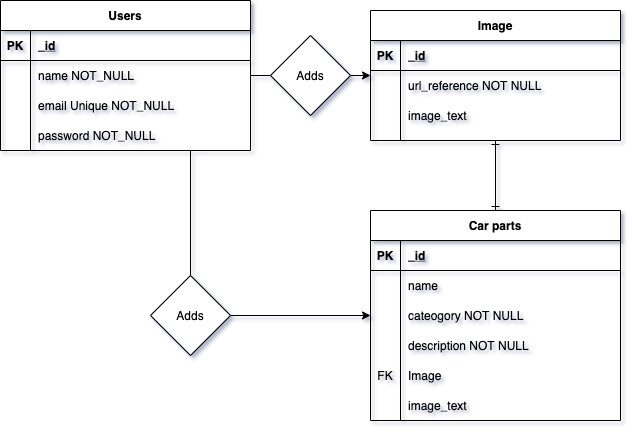

The diagram above was exported from draw.io. Its source (the exported page's mxGraphModel, read from the mxfile embedded in the PNG):
<mxGraphModel dx="1186" dy="649" grid="1" gridSize="10" guides="1" tooltips="1" connect="1" arrows="1" fold="1" page="1" pageScale="1" pageWidth="850" pageHeight="1100" math="0" shadow="0" extFonts="Permanent Marker^https://fonts.googleapis.com/css?family=Permanent+Marker">
  <root>
    <mxCell id="0" />
    <mxCell id="1" parent="0" />
    <mxCell id="C-vyLk0tnHw3VtMMgP7b-2" value="Image" style="shape=table;startSize=30;container=1;collapsible=1;childLayout=tableLayout;fixedRows=1;rowLines=0;fontStyle=1;align=center;resizeLast=1;" parent="1" vertex="1">
      <mxGeometry x="450" y="120" width="250" height="130" as="geometry" />
    </mxCell>
    <mxCell id="C-vyLk0tnHw3VtMMgP7b-3" value="" style="shape=partialRectangle;collapsible=0;dropTarget=0;pointerEvents=0;fillColor=none;points=[[0,0.5],[1,0.5]];portConstraint=eastwest;top=0;left=0;right=0;bottom=1;" parent="C-vyLk0tnHw3VtMMgP7b-2" vertex="1">
      <mxGeometry y="30" width="250" height="30" as="geometry" />
    </mxCell>
    <mxCell id="C-vyLk0tnHw3VtMMgP7b-4" value="PK" style="shape=partialRectangle;overflow=hidden;connectable=0;fillColor=none;top=0;left=0;bottom=0;right=0;fontStyle=1;" parent="C-vyLk0tnHw3VtMMgP7b-3" vertex="1">
      <mxGeometry width="30" height="30" as="geometry" />
    </mxCell>
    <mxCell id="C-vyLk0tnHw3VtMMgP7b-5" value="_id" style="shape=partialRectangle;overflow=hidden;connectable=0;fillColor=none;top=0;left=0;bottom=0;right=0;align=left;spacingLeft=6;fontStyle=5;" parent="C-vyLk0tnHw3VtMMgP7b-3" vertex="1">
      <mxGeometry x="30" width="220" height="30" as="geometry" />
    </mxCell>
    <mxCell id="C-vyLk0tnHw3VtMMgP7b-9" value="" style="shape=partialRectangle;collapsible=0;dropTarget=0;pointerEvents=0;fillColor=none;points=[[0,0.5],[1,0.5]];portConstraint=eastwest;top=0;left=0;right=0;bottom=0;" parent="C-vyLk0tnHw3VtMMgP7b-2" vertex="1">
      <mxGeometry y="60" width="250" height="30" as="geometry" />
    </mxCell>
    <mxCell id="C-vyLk0tnHw3VtMMgP7b-10" value="" style="shape=partialRectangle;overflow=hidden;connectable=0;fillColor=none;top=0;left=0;bottom=0;right=0;" parent="C-vyLk0tnHw3VtMMgP7b-9" vertex="1">
      <mxGeometry width="30" height="30" as="geometry" />
    </mxCell>
    <mxCell id="C-vyLk0tnHw3VtMMgP7b-11" value="url_reference NOT NULL" style="shape=partialRectangle;overflow=hidden;connectable=0;fillColor=none;top=0;left=0;bottom=0;right=0;align=left;spacingLeft=6;" parent="C-vyLk0tnHw3VtMMgP7b-9" vertex="1">
      <mxGeometry x="30" width="220" height="30" as="geometry" />
    </mxCell>
    <mxCell id="RVnCEBPmYbktpQ_xs0au-21" value="" style="shape=partialRectangle;collapsible=0;dropTarget=0;pointerEvents=0;fillColor=none;points=[[0,0.5],[1,0.5]];portConstraint=eastwest;top=0;left=0;right=0;bottom=0;" vertex="1" parent="C-vyLk0tnHw3VtMMgP7b-2">
      <mxGeometry y="90" width="250" height="30" as="geometry" />
    </mxCell>
    <mxCell id="RVnCEBPmYbktpQ_xs0au-22" value="" style="shape=partialRectangle;overflow=hidden;connectable=0;fillColor=none;top=0;left=0;bottom=0;right=0;" vertex="1" parent="RVnCEBPmYbktpQ_xs0au-21">
      <mxGeometry width="30" height="30" as="geometry" />
    </mxCell>
    <mxCell id="RVnCEBPmYbktpQ_xs0au-23" value="image_text" style="shape=partialRectangle;overflow=hidden;connectable=0;fillColor=none;top=0;left=0;bottom=0;right=0;align=left;spacingLeft=6;" vertex="1" parent="RVnCEBPmYbktpQ_xs0au-21">
      <mxGeometry x="30" width="220" height="30" as="geometry" />
    </mxCell>
    <mxCell id="RVnCEBPmYbktpQ_xs0au-61" style="edgeStyle=orthogonalEdgeStyle;rounded=0;orthogonalLoop=1;jettySize=auto;html=1;startArrow=ERone;startFill=0;endArrow=ERone;endFill=0;" edge="1" parent="1" source="C-vyLk0tnHw3VtMMgP7b-13" target="C-vyLk0tnHw3VtMMgP7b-2">
      <mxGeometry relative="1" as="geometry" />
    </mxCell>
    <mxCell id="C-vyLk0tnHw3VtMMgP7b-13" value="Car parts" style="shape=table;startSize=30;container=1;collapsible=1;childLayout=tableLayout;fixedRows=1;rowLines=0;fontStyle=1;align=center;resizeLast=1;" parent="1" vertex="1">
      <mxGeometry x="450" y="320" width="250" height="210" as="geometry" />
    </mxCell>
    <mxCell id="C-vyLk0tnHw3VtMMgP7b-14" value="" style="shape=partialRectangle;collapsible=0;dropTarget=0;pointerEvents=0;fillColor=none;points=[[0,0.5],[1,0.5]];portConstraint=eastwest;top=0;left=0;right=0;bottom=1;" parent="C-vyLk0tnHw3VtMMgP7b-13" vertex="1">
      <mxGeometry y="30" width="250" height="30" as="geometry" />
    </mxCell>
    <mxCell id="C-vyLk0tnHw3VtMMgP7b-15" value="PK" style="shape=partialRectangle;overflow=hidden;connectable=0;fillColor=none;top=0;left=0;bottom=0;right=0;fontStyle=1;" parent="C-vyLk0tnHw3VtMMgP7b-14" vertex="1">
      <mxGeometry width="30" height="30" as="geometry" />
    </mxCell>
    <mxCell id="C-vyLk0tnHw3VtMMgP7b-16" value="_id" style="shape=partialRectangle;overflow=hidden;connectable=0;fillColor=none;top=0;left=0;bottom=0;right=0;align=left;spacingLeft=6;fontStyle=5;" parent="C-vyLk0tnHw3VtMMgP7b-14" vertex="1">
      <mxGeometry x="30" width="220" height="30" as="geometry" />
    </mxCell>
    <mxCell id="RVnCEBPmYbktpQ_xs0au-25" value="" style="shape=partialRectangle;collapsible=0;dropTarget=0;pointerEvents=0;fillColor=none;points=[[0,0.5],[1,0.5]];portConstraint=eastwest;top=0;left=0;right=0;bottom=0;" vertex="1" parent="C-vyLk0tnHw3VtMMgP7b-13">
      <mxGeometry y="60" width="250" height="30" as="geometry" />
    </mxCell>
    <mxCell id="RVnCEBPmYbktpQ_xs0au-26" value="" style="shape=partialRectangle;overflow=hidden;connectable=0;fillColor=none;top=0;left=0;bottom=0;right=0;" vertex="1" parent="RVnCEBPmYbktpQ_xs0au-25">
      <mxGeometry width="30" height="30" as="geometry" />
    </mxCell>
    <mxCell id="RVnCEBPmYbktpQ_xs0au-27" value="name" style="shape=partialRectangle;overflow=hidden;connectable=0;fillColor=none;top=0;left=0;bottom=0;right=0;align=left;spacingLeft=6;" vertex="1" parent="RVnCEBPmYbktpQ_xs0au-25">
      <mxGeometry x="30" width="220" height="30" as="geometry" />
    </mxCell>
    <mxCell id="RVnCEBPmYbktpQ_xs0au-28" value="" style="shape=partialRectangle;collapsible=0;dropTarget=0;pointerEvents=0;fillColor=none;points=[[0,0.5],[1,0.5]];portConstraint=eastwest;top=0;left=0;right=0;bottom=0;" vertex="1" parent="C-vyLk0tnHw3VtMMgP7b-13">
      <mxGeometry y="90" width="250" height="30" as="geometry" />
    </mxCell>
    <mxCell id="RVnCEBPmYbktpQ_xs0au-29" value="" style="shape=partialRectangle;overflow=hidden;connectable=0;fillColor=none;top=0;left=0;bottom=0;right=0;" vertex="1" parent="RVnCEBPmYbktpQ_xs0au-28">
      <mxGeometry width="30" height="30" as="geometry" />
    </mxCell>
    <mxCell id="RVnCEBPmYbktpQ_xs0au-30" value="cateogory NOT NULL" style="shape=partialRectangle;overflow=hidden;connectable=0;fillColor=none;top=0;left=0;bottom=0;right=0;align=left;spacingLeft=6;" vertex="1" parent="RVnCEBPmYbktpQ_xs0au-28">
      <mxGeometry x="30" width="220" height="30" as="geometry" />
    </mxCell>
    <mxCell id="RVnCEBPmYbktpQ_xs0au-52" value="" style="shape=partialRectangle;collapsible=0;dropTarget=0;pointerEvents=0;fillColor=none;points=[[0,0.5],[1,0.5]];portConstraint=eastwest;top=0;left=0;right=0;bottom=0;" vertex="1" parent="C-vyLk0tnHw3VtMMgP7b-13">
      <mxGeometry y="120" width="250" height="30" as="geometry" />
    </mxCell>
    <mxCell id="RVnCEBPmYbktpQ_xs0au-53" value="" style="shape=partialRectangle;overflow=hidden;connectable=0;fillColor=none;top=0;left=0;bottom=0;right=0;" vertex="1" parent="RVnCEBPmYbktpQ_xs0au-52">
      <mxGeometry width="30" height="30" as="geometry" />
    </mxCell>
    <mxCell id="RVnCEBPmYbktpQ_xs0au-54" value="description NOT NULL" style="shape=partialRectangle;overflow=hidden;connectable=0;fillColor=none;top=0;left=0;bottom=0;right=0;align=left;spacingLeft=6;" vertex="1" parent="RVnCEBPmYbktpQ_xs0au-52">
      <mxGeometry x="30" width="220" height="30" as="geometry" />
    </mxCell>
    <mxCell id="C-vyLk0tnHw3VtMMgP7b-17" value="" style="shape=partialRectangle;collapsible=0;dropTarget=0;pointerEvents=0;fillColor=none;points=[[0,0.5],[1,0.5]];portConstraint=eastwest;top=0;left=0;right=0;bottom=0;" parent="C-vyLk0tnHw3VtMMgP7b-13" vertex="1">
      <mxGeometry y="150" width="250" height="30" as="geometry" />
    </mxCell>
    <mxCell id="C-vyLk0tnHw3VtMMgP7b-18" value="FK" style="shape=partialRectangle;overflow=hidden;connectable=0;fillColor=none;top=0;left=0;bottom=0;right=0;" parent="C-vyLk0tnHw3VtMMgP7b-17" vertex="1">
      <mxGeometry width="30" height="30" as="geometry" />
    </mxCell>
    <mxCell id="C-vyLk0tnHw3VtMMgP7b-19" value="Image" style="shape=partialRectangle;overflow=hidden;connectable=0;fillColor=none;top=0;left=0;bottom=0;right=0;align=left;spacingLeft=6;" parent="C-vyLk0tnHw3VtMMgP7b-17" vertex="1">
      <mxGeometry x="30" width="220" height="30" as="geometry" />
    </mxCell>
    <mxCell id="RVnCEBPmYbktpQ_xs0au-33" value="" style="shape=partialRectangle;collapsible=0;dropTarget=0;pointerEvents=0;fillColor=none;points=[[0,0.5],[1,0.5]];portConstraint=eastwest;top=0;left=0;right=0;bottom=0;" vertex="1" parent="C-vyLk0tnHw3VtMMgP7b-13">
      <mxGeometry y="180" width="250" height="30" as="geometry" />
    </mxCell>
    <mxCell id="RVnCEBPmYbktpQ_xs0au-34" value="" style="shape=partialRectangle;overflow=hidden;connectable=0;fillColor=none;top=0;left=0;bottom=0;right=0;" vertex="1" parent="RVnCEBPmYbktpQ_xs0au-33">
      <mxGeometry width="30" height="30" as="geometry" />
    </mxCell>
    <mxCell id="RVnCEBPmYbktpQ_xs0au-35" value="image_text" style="shape=partialRectangle;overflow=hidden;connectable=0;fillColor=none;top=0;left=0;bottom=0;right=0;align=left;spacingLeft=6;" vertex="1" parent="RVnCEBPmYbktpQ_xs0au-33">
      <mxGeometry x="30" width="220" height="30" as="geometry" />
    </mxCell>
    <mxCell id="RVnCEBPmYbktpQ_xs0au-55" style="edgeStyle=orthogonalEdgeStyle;rounded=0;orthogonalLoop=1;jettySize=auto;html=1;" edge="1" parent="1" source="C-vyLk0tnHw3VtMMgP7b-23" target="C-vyLk0tnHw3VtMMgP7b-13">
      <mxGeometry relative="1" as="geometry">
        <Array as="points">
          <mxPoint x="270" y="425" />
        </Array>
      </mxGeometry>
    </mxCell>
    <mxCell id="RVnCEBPmYbktpQ_xs0au-58" style="edgeStyle=orthogonalEdgeStyle;rounded=0;orthogonalLoop=1;jettySize=auto;html=1;" edge="1" parent="1" source="C-vyLk0tnHw3VtMMgP7b-23" target="C-vyLk0tnHw3VtMMgP7b-2">
      <mxGeometry relative="1" as="geometry" />
    </mxCell>
    <mxCell id="C-vyLk0tnHw3VtMMgP7b-23" value="Users" style="shape=table;startSize=30;container=1;collapsible=1;childLayout=tableLayout;fixedRows=1;rowLines=0;fontStyle=1;align=center;resizeLast=1;" parent="1" vertex="1">
      <mxGeometry x="80" y="110" width="250" height="150" as="geometry" />
    </mxCell>
    <mxCell id="C-vyLk0tnHw3VtMMgP7b-24" value="" style="shape=partialRectangle;collapsible=0;dropTarget=0;pointerEvents=0;fillColor=none;points=[[0,0.5],[1,0.5]];portConstraint=eastwest;top=0;left=0;right=0;bottom=1;" parent="C-vyLk0tnHw3VtMMgP7b-23" vertex="1">
      <mxGeometry y="30" width="250" height="30" as="geometry" />
    </mxCell>
    <mxCell id="C-vyLk0tnHw3VtMMgP7b-25" value="PK" style="shape=partialRectangle;overflow=hidden;connectable=0;fillColor=none;top=0;left=0;bottom=0;right=0;fontStyle=1;" parent="C-vyLk0tnHw3VtMMgP7b-24" vertex="1">
      <mxGeometry width="30" height="30" as="geometry" />
    </mxCell>
    <mxCell id="C-vyLk0tnHw3VtMMgP7b-26" value="_id" style="shape=partialRectangle;overflow=hidden;connectable=0;fillColor=none;top=0;left=0;bottom=0;right=0;align=left;spacingLeft=6;fontStyle=5;" parent="C-vyLk0tnHw3VtMMgP7b-24" vertex="1">
      <mxGeometry x="30" width="220" height="30" as="geometry" />
    </mxCell>
    <mxCell id="C-vyLk0tnHw3VtMMgP7b-27" value="" style="shape=partialRectangle;collapsible=0;dropTarget=0;pointerEvents=0;fillColor=none;points=[[0,0.5],[1,0.5]];portConstraint=eastwest;top=0;left=0;right=0;bottom=0;" parent="C-vyLk0tnHw3VtMMgP7b-23" vertex="1">
      <mxGeometry y="60" width="250" height="30" as="geometry" />
    </mxCell>
    <mxCell id="C-vyLk0tnHw3VtMMgP7b-28" value="" style="shape=partialRectangle;overflow=hidden;connectable=0;fillColor=none;top=0;left=0;bottom=0;right=0;" parent="C-vyLk0tnHw3VtMMgP7b-27" vertex="1">
      <mxGeometry width="30" height="30" as="geometry" />
    </mxCell>
    <mxCell id="C-vyLk0tnHw3VtMMgP7b-29" value="name NOT_NULL" style="shape=partialRectangle;overflow=hidden;connectable=0;fillColor=none;top=0;left=0;bottom=0;right=0;align=left;spacingLeft=6;" parent="C-vyLk0tnHw3VtMMgP7b-27" vertex="1">
      <mxGeometry x="30" width="220" height="30" as="geometry" />
    </mxCell>
    <mxCell id="RVnCEBPmYbktpQ_xs0au-8" value="" style="shape=partialRectangle;collapsible=0;dropTarget=0;pointerEvents=0;fillColor=none;points=[[0,0.5],[1,0.5]];portConstraint=eastwest;top=0;left=0;right=0;bottom=0;" vertex="1" parent="C-vyLk0tnHw3VtMMgP7b-23">
      <mxGeometry y="90" width="250" height="30" as="geometry" />
    </mxCell>
    <mxCell id="RVnCEBPmYbktpQ_xs0au-9" value="" style="shape=partialRectangle;overflow=hidden;connectable=0;fillColor=none;top=0;left=0;bottom=0;right=0;" vertex="1" parent="RVnCEBPmYbktpQ_xs0au-8">
      <mxGeometry width="30" height="30" as="geometry" />
    </mxCell>
    <mxCell id="RVnCEBPmYbktpQ_xs0au-10" value="email Unique NOT_NULL" style="shape=partialRectangle;overflow=hidden;connectable=0;fillColor=none;top=0;left=0;bottom=0;right=0;align=left;spacingLeft=6;" vertex="1" parent="RVnCEBPmYbktpQ_xs0au-8">
      <mxGeometry x="30" width="220" height="30" as="geometry" />
    </mxCell>
    <mxCell id="RVnCEBPmYbktpQ_xs0au-11" value="" style="shape=partialRectangle;collapsible=0;dropTarget=0;pointerEvents=0;fillColor=none;points=[[0,0.5],[1,0.5]];portConstraint=eastwest;top=0;left=0;right=0;bottom=0;" vertex="1" parent="C-vyLk0tnHw3VtMMgP7b-23">
      <mxGeometry y="120" width="250" height="30" as="geometry" />
    </mxCell>
    <mxCell id="RVnCEBPmYbktpQ_xs0au-12" value="" style="shape=partialRectangle;overflow=hidden;connectable=0;fillColor=none;top=0;left=0;bottom=0;right=0;" vertex="1" parent="RVnCEBPmYbktpQ_xs0au-11">
      <mxGeometry width="30" height="30" as="geometry" />
    </mxCell>
    <mxCell id="RVnCEBPmYbktpQ_xs0au-13" value="password NOT_NULL" style="shape=partialRectangle;overflow=hidden;connectable=0;fillColor=none;top=0;left=0;bottom=0;right=0;align=left;spacingLeft=6;" vertex="1" parent="RVnCEBPmYbktpQ_xs0au-11">
      <mxGeometry x="30" width="220" height="30" as="geometry" />
    </mxCell>
    <mxCell id="RVnCEBPmYbktpQ_xs0au-56" value="" style="rhombus;whiteSpace=wrap;html=1;" vertex="1" parent="1">
      <mxGeometry x="230" y="385" width="80" height="80" as="geometry" />
    </mxCell>
    <mxCell id="RVnCEBPmYbktpQ_xs0au-57" value="Adds" style="text;html=1;strokeColor=none;fillColor=none;align=center;verticalAlign=middle;whiteSpace=wrap;rounded=0;" vertex="1" parent="1">
      <mxGeometry x="250" y="415" width="40" height="20" as="geometry" />
    </mxCell>
    <mxCell id="RVnCEBPmYbktpQ_xs0au-59" value="" style="rhombus;whiteSpace=wrap;html=1;" vertex="1" parent="1">
      <mxGeometry x="350" y="145" width="80" height="80" as="geometry" />
    </mxCell>
    <mxCell id="RVnCEBPmYbktpQ_xs0au-60" value="Adds" style="text;html=1;strokeColor=none;fillColor=none;align=center;verticalAlign=middle;whiteSpace=wrap;rounded=0;" vertex="1" parent="1">
      <mxGeometry x="370" y="175" width="40" height="20" as="geometry" />
    </mxCell>
  </root>
</mxGraphModel>